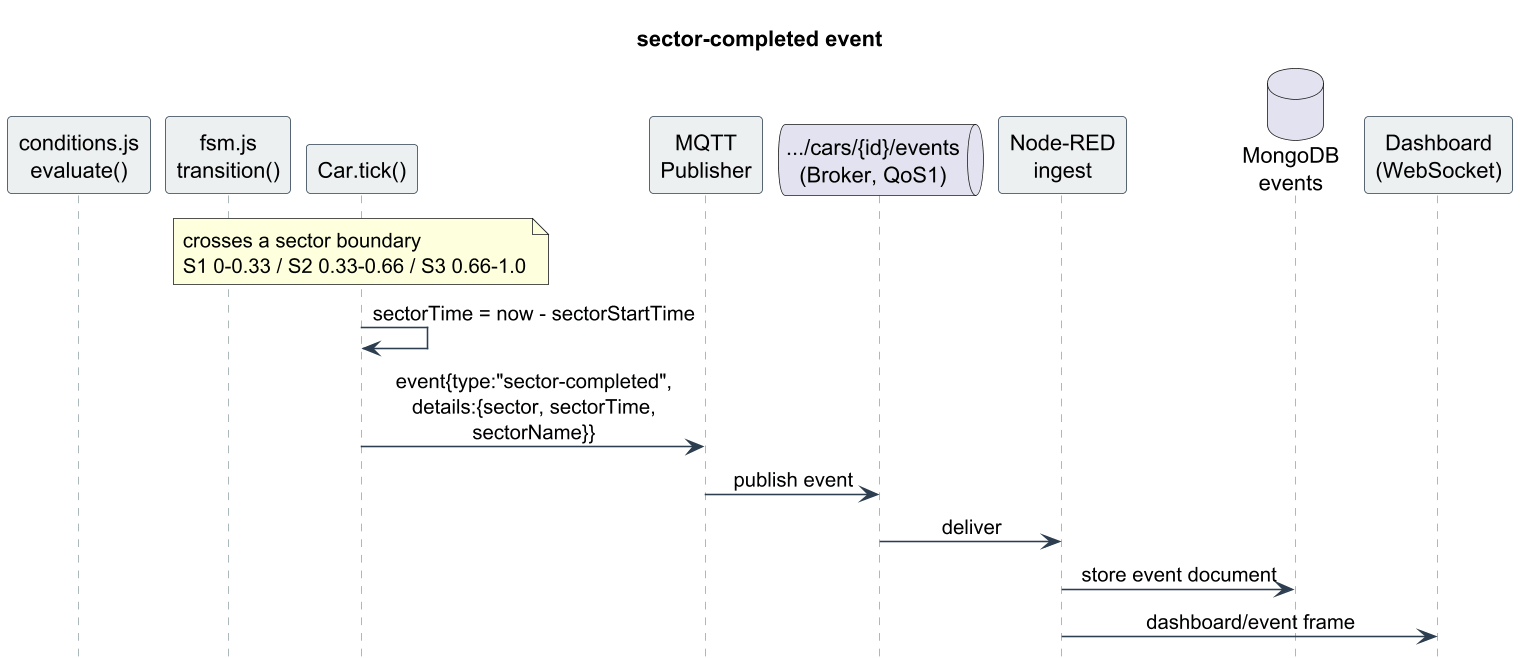

The diagram above was rendered by PlantUML. Its source (embedded in the PNG):
@startuml
skinparam dpi 150
skinparam shadowing false
skinparam sequenceMessageAlign center
skinparam maxMessageSize 220
skinparam sequence {
  ArrowColor #2c3e50
  LifeLineBorderColor #95a5a6
  ParticipantBorderColor #2c3e50
  ParticipantBackgroundColor #ecf0f1
  ActorBackgroundColor #ecf0f1
}
hide footbox
title sector-completed event
participant "conditions.js\nevaluate()" as C
participant "fsm.js\ntransition()" as F
participant "Car.tick()" as CAR
participant "MQTT\nPublisher" as P
queue ".../cars/{id}/events\n(Broker, QoS1)" as B
participant "Node-RED\ningest" as N
database "MongoDB\nevents" as M
participant "Dashboard\n(WebSocket)" as D
note over CAR : crosses a sector boundary\nS1 0-0.33 / S2 0.33-0.66 / S3 0.66-1.0
CAR -> CAR : sectorTime = now - sectorStartTime
CAR -> P : event{type:"sector-completed",\ndetails:{sector, sectorTime, sectorName}}
P -> B : publish event
B -> N : deliver
N -> M : store event document
N -> D : dashboard/event frame
@enduml